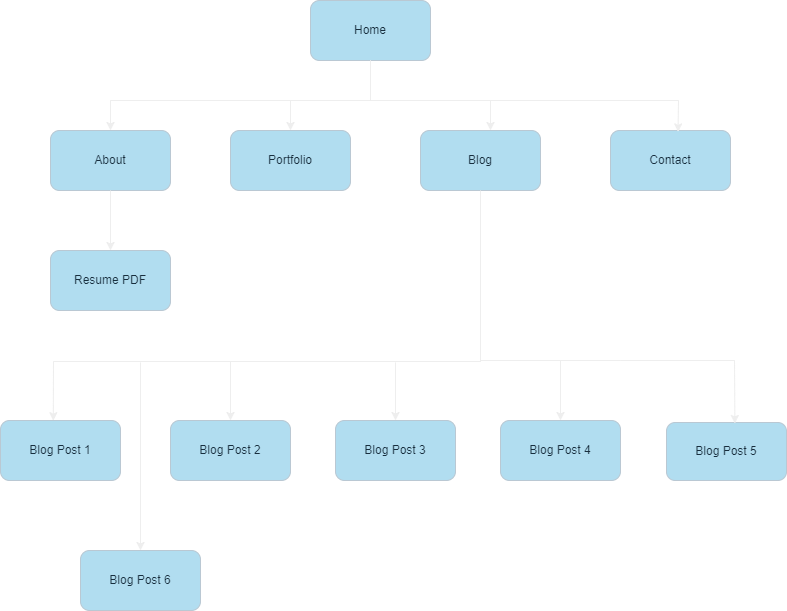

The diagram above was exported from draw.io. Its source (the exported page's mxGraphModel, read from the mxfile embedded in the PNG):
<mxGraphModel dx="1050" dy="483" grid="1" gridSize="10" guides="1" tooltips="1" connect="1" arrows="1" fold="1" page="1" pageScale="1" pageWidth="850" pageHeight="1100" math="0" shadow="0">
  <root>
    <mxCell id="0" />
    <mxCell id="1" parent="0" />
    <mxCell id="iaQDvSXWLdx4SqcPlD5n-1" value="Home" style="rounded=1;whiteSpace=wrap;html=1;labelBackgroundColor=none;fillColor=#B1DDF0;strokeColor=#BAC8D3;fontColor=#182E3E;" parent="1" vertex="1">
      <mxGeometry x="340" y="50" width="120" height="60" as="geometry" />
    </mxCell>
    <mxCell id="iaQDvSXWLdx4SqcPlD5n-2" value="Contact" style="rounded=1;whiteSpace=wrap;html=1;labelBackgroundColor=none;fillColor=#B1DDF0;strokeColor=#BAC8D3;fontColor=#182E3E;" parent="1" vertex="1">
      <mxGeometry x="640" y="180" width="120" height="60" as="geometry" />
    </mxCell>
    <mxCell id="iaQDvSXWLdx4SqcPlD5n-3" value="Blog" style="rounded=1;whiteSpace=wrap;html=1;labelBackgroundColor=none;fillColor=#B1DDF0;strokeColor=#BAC8D3;fontColor=#182E3E;" parent="1" vertex="1">
      <mxGeometry x="450" y="180" width="120" height="60" as="geometry" />
    </mxCell>
    <mxCell id="iaQDvSXWLdx4SqcPlD5n-4" value="Portfolio" style="rounded=1;whiteSpace=wrap;html=1;labelBackgroundColor=none;fillColor=#B1DDF0;strokeColor=#BAC8D3;fontColor=#182E3E;" parent="1" vertex="1">
      <mxGeometry x="260" y="180" width="120" height="60" as="geometry" />
    </mxCell>
    <mxCell id="iaQDvSXWLdx4SqcPlD5n-5" value="About" style="rounded=1;whiteSpace=wrap;html=1;labelBackgroundColor=none;fillColor=#B1DDF0;strokeColor=#BAC8D3;fontColor=#182E3E;" parent="1" vertex="1">
      <mxGeometry x="80" y="180" width="120" height="60" as="geometry" />
    </mxCell>
    <mxCell id="iaQDvSXWLdx4SqcPlD5n-6" value="Blog Post 6" style="rounded=1;whiteSpace=wrap;html=1;labelBackgroundColor=none;fillColor=#B1DDF0;strokeColor=#BAC8D3;fontColor=#182E3E;" parent="1" vertex="1">
      <mxGeometry x="110" y="600" width="120" height="60" as="geometry" />
    </mxCell>
    <mxCell id="iaQDvSXWLdx4SqcPlD5n-7" value="Blog Post 5&lt;br&gt;" style="rounded=1;whiteSpace=wrap;html=1;labelBackgroundColor=none;fillColor=#B1DDF0;strokeColor=#BAC8D3;fontColor=#182E3E;" parent="1" vertex="1">
      <mxGeometry x="696" y="472" width="120" height="58" as="geometry" />
    </mxCell>
    <mxCell id="iaQDvSXWLdx4SqcPlD5n-8" value="Blog Post 4" style="rounded=1;whiteSpace=wrap;html=1;labelBackgroundColor=none;fillColor=#B1DDF0;strokeColor=#BAC8D3;fontColor=#182E3E;" parent="1" vertex="1">
      <mxGeometry x="530" y="470" width="120" height="60" as="geometry" />
    </mxCell>
    <mxCell id="iaQDvSXWLdx4SqcPlD5n-9" value="Blog Post 3" style="rounded=1;whiteSpace=wrap;html=1;labelBackgroundColor=none;fillColor=#B1DDF0;strokeColor=#BAC8D3;fontColor=#182E3E;" parent="1" vertex="1">
      <mxGeometry x="365" y="470" width="120" height="60" as="geometry" />
    </mxCell>
    <mxCell id="iaQDvSXWLdx4SqcPlD5n-10" value="Blog Post 2" style="rounded=1;whiteSpace=wrap;html=1;labelBackgroundColor=none;fillColor=#B1DDF0;strokeColor=#BAC8D3;fontColor=#182E3E;" parent="1" vertex="1">
      <mxGeometry x="200" y="470" width="120" height="60" as="geometry" />
    </mxCell>
    <mxCell id="iaQDvSXWLdx4SqcPlD5n-11" value="Blog Post 1" style="rounded=1;whiteSpace=wrap;html=1;labelBackgroundColor=none;fillColor=#B1DDF0;strokeColor=#BAC8D3;fontColor=#182E3E;" parent="1" vertex="1">
      <mxGeometry x="30" y="470" width="120" height="60" as="geometry" />
    </mxCell>
    <mxCell id="iaQDvSXWLdx4SqcPlD5n-12" value="" style="endArrow=classic;html=1;rounded=0;entryX=0.5;entryY=0;entryDx=0;entryDy=0;exitX=0.5;exitY=1;exitDx=0;exitDy=0;labelBackgroundColor=none;strokeColor=#EEEEEE;fontColor=default;" parent="1" source="iaQDvSXWLdx4SqcPlD5n-1" target="iaQDvSXWLdx4SqcPlD5n-5" edge="1">
      <mxGeometry width="50" height="50" relative="1" as="geometry">
        <mxPoint x="450" y="140" as="sourcePoint" />
        <mxPoint x="400" y="190" as="targetPoint" />
        <Array as="points">
          <mxPoint x="400" y="150" />
          <mxPoint x="140" y="150" />
        </Array>
      </mxGeometry>
    </mxCell>
    <mxCell id="iaQDvSXWLdx4SqcPlD5n-13" value="" style="endArrow=classic;html=1;rounded=0;entryX=0.5;entryY=0;entryDx=0;entryDy=0;labelBackgroundColor=none;strokeColor=#EEEEEE;fontColor=default;" parent="1" target="iaQDvSXWLdx4SqcPlD5n-4" edge="1">
      <mxGeometry width="50" height="50" relative="1" as="geometry">
        <mxPoint x="400" y="150" as="sourcePoint" />
        <mxPoint x="450" y="140" as="targetPoint" />
        <Array as="points">
          <mxPoint x="320" y="150" />
        </Array>
      </mxGeometry>
    </mxCell>
    <mxCell id="iaQDvSXWLdx4SqcPlD5n-14" value="" style="endArrow=classic;html=1;rounded=0;exitX=0.5;exitY=1;exitDx=0;exitDy=0;labelBackgroundColor=none;strokeColor=#EEEEEE;fontColor=default;" parent="1" source="iaQDvSXWLdx4SqcPlD5n-1" edge="1">
      <mxGeometry width="50" height="50" relative="1" as="geometry">
        <mxPoint x="400" y="190" as="sourcePoint" />
        <mxPoint x="520" y="180" as="targetPoint" />
        <Array as="points">
          <mxPoint x="400" y="150" />
          <mxPoint x="520" y="150" />
        </Array>
      </mxGeometry>
    </mxCell>
    <mxCell id="iaQDvSXWLdx4SqcPlD5n-15" value="" style="endArrow=classic;html=1;rounded=0;entryX=0.563;entryY=0.023;entryDx=0;entryDy=0;entryPerimeter=0;labelBackgroundColor=none;strokeColor=#EEEEEE;fontColor=default;" parent="1" target="iaQDvSXWLdx4SqcPlD5n-2" edge="1">
      <mxGeometry width="50" height="50" relative="1" as="geometry">
        <mxPoint x="400" y="150" as="sourcePoint" />
        <mxPoint x="710" y="150" as="targetPoint" />
        <Array as="points">
          <mxPoint x="708" y="150" />
        </Array>
      </mxGeometry>
    </mxCell>
    <mxCell id="iaQDvSXWLdx4SqcPlD5n-17" value="" style="endArrow=classic;html=1;rounded=0;entryX=0.44;entryY=0.003;entryDx=0;entryDy=0;entryPerimeter=0;exitX=0.5;exitY=1;exitDx=0;exitDy=0;labelBackgroundColor=none;strokeColor=#EEEEEE;fontColor=default;" parent="1" target="iaQDvSXWLdx4SqcPlD5n-11" edge="1">
      <mxGeometry width="50" height="50" relative="1" as="geometry">
        <mxPoint x="510" y="371" as="sourcePoint" />
        <mxPoint x="450" y="271" as="targetPoint" />
        <Array as="points">
          <mxPoint x="510" y="411" />
          <mxPoint x="83" y="411" />
        </Array>
      </mxGeometry>
    </mxCell>
    <mxCell id="iaQDvSXWLdx4SqcPlD5n-18" value="" style="endArrow=classic;html=1;rounded=0;entryX=0.5;entryY=0;entryDx=0;entryDy=0;labelBackgroundColor=none;strokeColor=#EEEEEE;fontColor=default;exitX=0.5;exitY=1;exitDx=0;exitDy=0;" parent="1" target="iaQDvSXWLdx4SqcPlD5n-10" edge="1" source="iaQDvSXWLdx4SqcPlD5n-3">
      <mxGeometry width="50" height="50" relative="1" as="geometry">
        <mxPoint x="510" y="371" as="sourcePoint" />
        <mxPoint x="450" y="271" as="targetPoint" />
        <Array as="points">
          <mxPoint x="510" y="411" />
          <mxPoint x="260" y="411" />
        </Array>
      </mxGeometry>
    </mxCell>
    <mxCell id="iaQDvSXWLdx4SqcPlD5n-20" value="" style="endArrow=classic;html=1;rounded=0;labelBackgroundColor=none;strokeColor=#EEEEEE;fontColor=default;" parent="1" target="iaQDvSXWLdx4SqcPlD5n-9" edge="1">
      <mxGeometry width="50" height="50" relative="1" as="geometry">
        <mxPoint x="425" y="412" as="sourcePoint" />
        <mxPoint x="450" y="272" as="targetPoint" />
      </mxGeometry>
    </mxCell>
    <mxCell id="iaQDvSXWLdx4SqcPlD5n-23" value="" style="endArrow=classic;html=1;rounded=0;labelBackgroundColor=none;strokeColor=#EEEEEE;fontColor=default;" parent="1" target="iaQDvSXWLdx4SqcPlD5n-6" edge="1">
      <mxGeometry width="50" height="50" relative="1" as="geometry">
        <mxPoint x="170" y="412" as="sourcePoint" />
        <mxPoint x="450" y="472" as="targetPoint" />
      </mxGeometry>
    </mxCell>
    <mxCell id="8n0Qt56NdkUGRBU3t_hv-1" value="Resume PDF" style="rounded=1;whiteSpace=wrap;html=1;labelBackgroundColor=none;fillColor=#B1DDF0;strokeColor=#BAC8D3;fontColor=#182E3E;" vertex="1" parent="1">
      <mxGeometry x="80" y="300" width="120" height="60" as="geometry" />
    </mxCell>
    <mxCell id="8n0Qt56NdkUGRBU3t_hv-2" value="" style="endArrow=classic;html=1;rounded=0;exitX=0.5;exitY=1;exitDx=0;exitDy=0;entryX=0.5;entryY=0;entryDx=0;entryDy=0;labelBackgroundColor=none;strokeColor=#EEEEEE;fontColor=default;" edge="1" parent="1" source="iaQDvSXWLdx4SqcPlD5n-5" target="8n0Qt56NdkUGRBU3t_hv-1">
      <mxGeometry width="50" height="50" relative="1" as="geometry">
        <mxPoint x="400" y="310" as="sourcePoint" />
        <mxPoint x="450" y="260" as="targetPoint" />
      </mxGeometry>
    </mxCell>
    <mxCell id="8n0Qt56NdkUGRBU3t_hv-3" value="" style="endArrow=classic;html=1;rounded=0;strokeColor=#EEEEEE;fontColor=default;entryX=0.5;entryY=0;entryDx=0;entryDy=0;labelBackgroundColor=none;" edge="1" parent="1" target="iaQDvSXWLdx4SqcPlD5n-8">
      <mxGeometry width="50" height="50" relative="1" as="geometry">
        <mxPoint x="510" y="410" as="sourcePoint" />
        <mxPoint x="450" y="470" as="targetPoint" />
        <Array as="points">
          <mxPoint x="590" y="410" />
        </Array>
      </mxGeometry>
    </mxCell>
    <mxCell id="8n0Qt56NdkUGRBU3t_hv-4" value="" style="endArrow=classic;html=1;rounded=0;strokeColor=#EEEEEE;fontColor=default;entryX=0.57;entryY=0.017;entryDx=0;entryDy=0;entryPerimeter=0;labelBackgroundColor=none;" edge="1" parent="1" target="iaQDvSXWLdx4SqcPlD5n-7">
      <mxGeometry width="50" height="50" relative="1" as="geometry">
        <mxPoint x="510" y="410" as="sourcePoint" />
        <mxPoint x="450" y="470" as="targetPoint" />
        <Array as="points">
          <mxPoint x="650" y="410" />
          <mxPoint x="764" y="410" />
        </Array>
      </mxGeometry>
    </mxCell>
  </root>
</mxGraphModel>